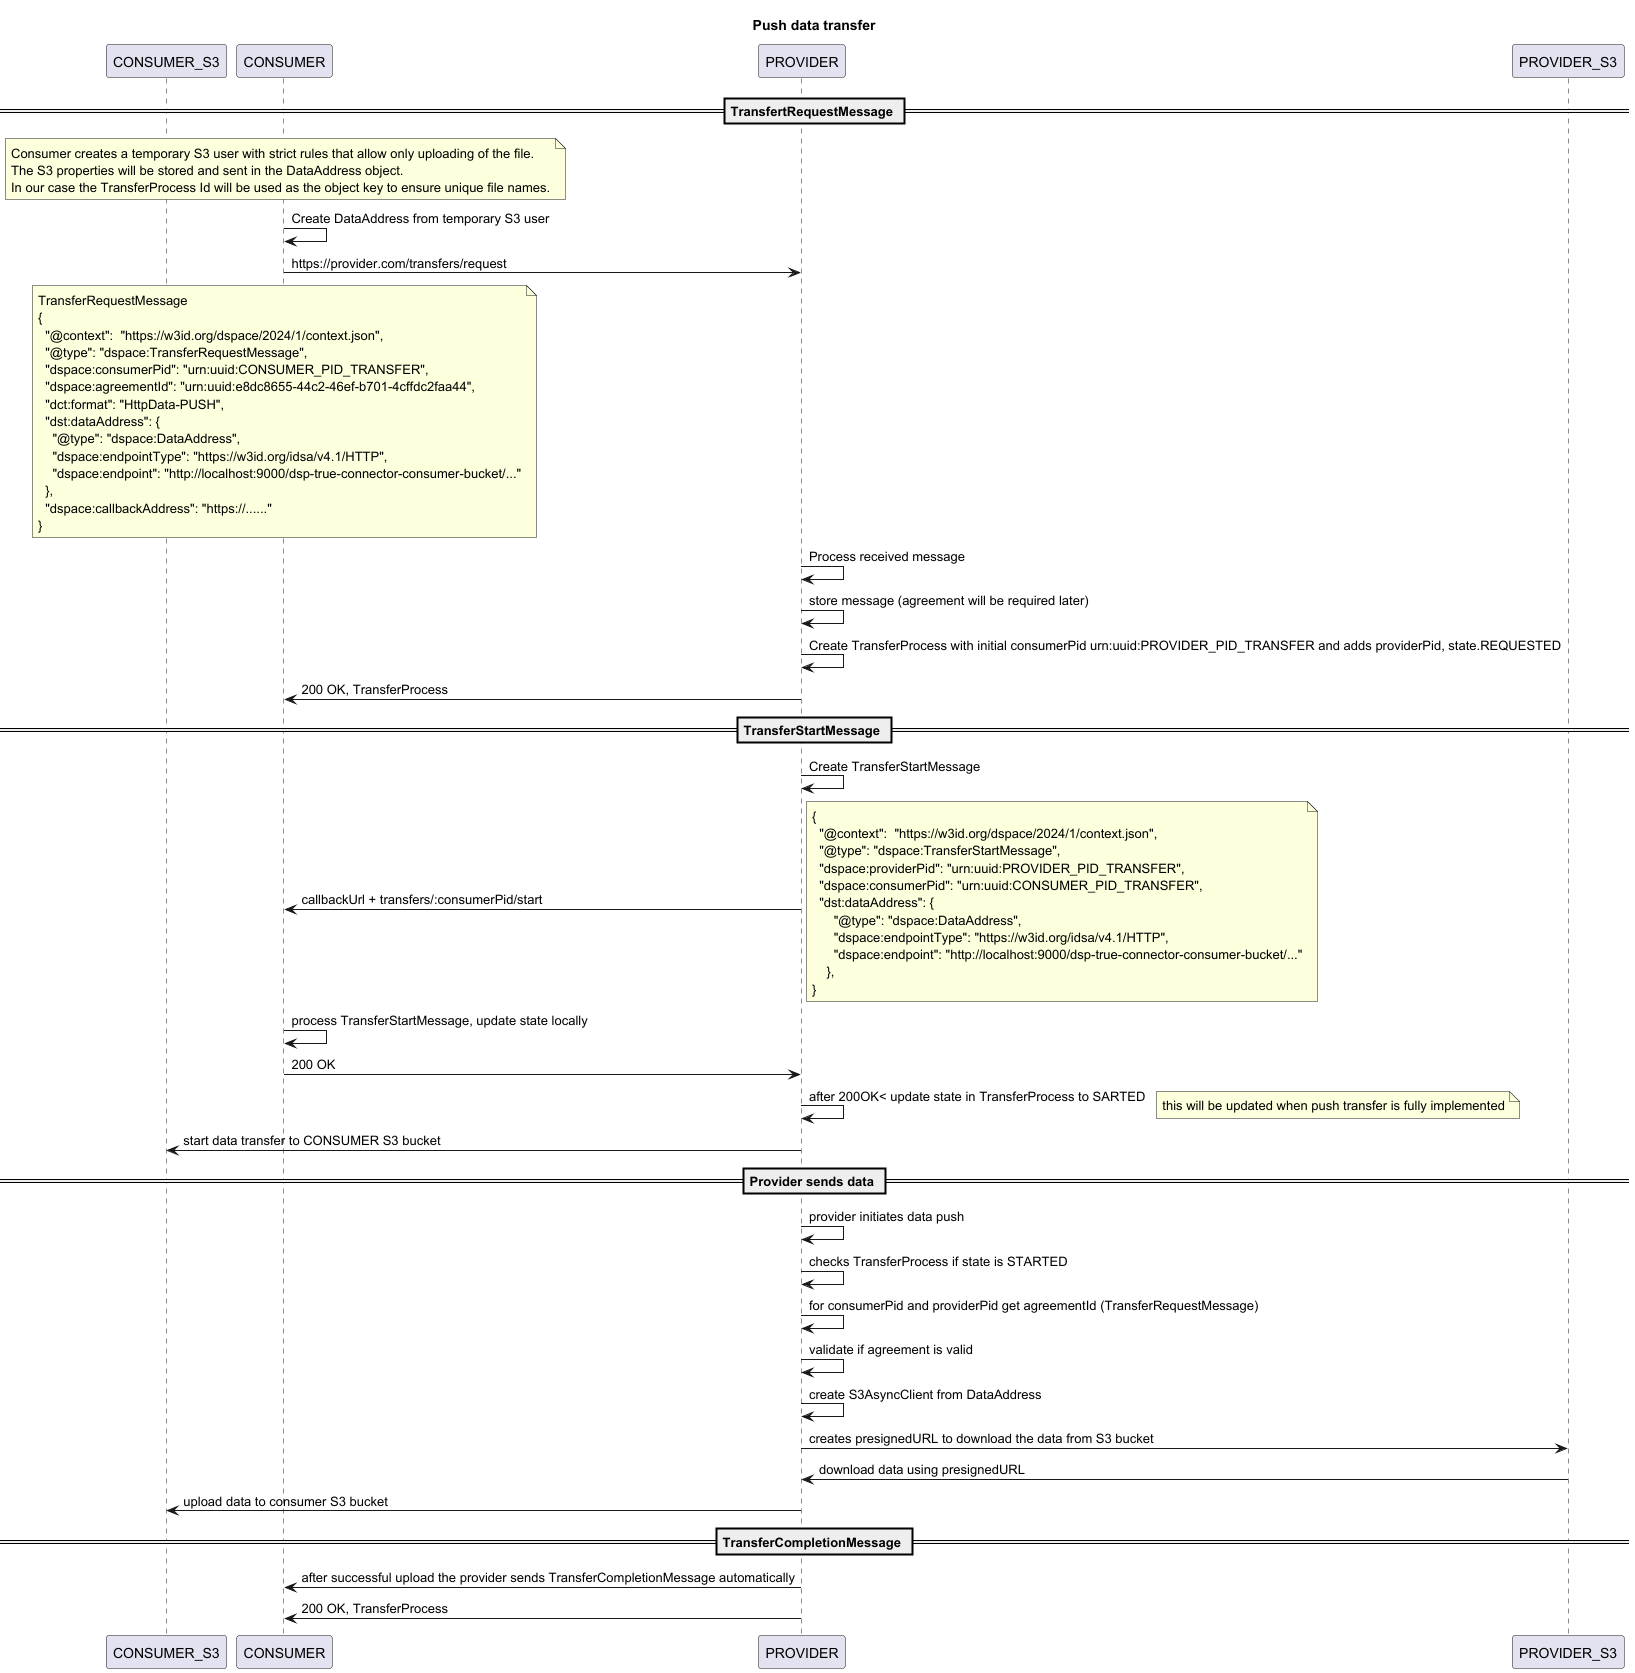

The diagram above was rendered by PlantUML. Its source (embedded in the PNG):
@startuml

TITLE Push data transfer

participant CONSUMER_S3 as cs3
participant CONSUMER as c
participant PROVIDER as p
participant PROVIDER_S3 as ps3

== TransfertRequestMessage ==

note over c
Consumer creates a temporary S3 user with strict rules that allow only uploading of the file.
The S3 properties will be stored and sent in the DataAddress object.
In our case the TransferProcess Id will be used as the object key to ensure unique file names.
end note
c->c: Create DataAddress from temporary S3 user
c->p : https://provider.com/transfers/request

note over c
TransferRequestMessage
{
  "@context":  "https://w3id.org/dspace/2024/1/context.json",
  "@type": "dspace:TransferRequestMessage",
  "dspace:consumerPid": "urn:uuid:CONSUMER_PID_TRANSFER",
  "dspace:agreementId": "urn:uuid:e8dc8655-44c2-46ef-b701-4cffdc2faa44",
  "dct:format": "HttpData-PUSH",
  "dst:dataAddress": {
    "@type": "dspace:DataAddress",
    "dspace:endpointType": "https://w3id.org/idsa/v4.1/HTTP",
    "dspace:endpoint": "http://localhost:9000/dsp-true-connector-consumer-bucket/..."
  },
  "dspace:callbackAddress": "https://......"
}
end note

p->p: Process received message
p->p: store message (agreement will be required later)
p->p: Create TransferProcess with initial consumerPid urn:uuid:PROVIDER_PID_TRANSFER and adds providerPid, state.REQUESTED
p->c: 200 OK, TransferProcess

== TransferStartMessage ==
p->p: Create TransferStartMessage

p->c : callbackUrl + transfers/:consumerPid/start
note right
{
  "@context":  "https://w3id.org/dspace/2024/1/context.json",
  "@type": "dspace:TransferStartMessage",
  "dspace:providerPid": "urn:uuid:PROVIDER_PID_TRANSFER",
  "dspace:consumerPid": "urn:uuid:CONSUMER_PID_TRANSFER",
  "dst:dataAddress": {
      "@type": "dspace:DataAddress",
      "dspace:endpointType": "https://w3id.org/idsa/v4.1/HTTP",
      "dspace:endpoint": "http://localhost:9000/dsp-true-connector-consumer-bucket/..."
    },
}
end note

c->c : process TransferStartMessage, update state locally
c->p : 200 OK
p->p: after 200OK< update state in TransferProcess to SARTED
note right
this will be updated when push transfer is fully implemented
end note
p->cs3: start data transfer to CONSUMER S3 bucket

== Provider sends data ==

p->p: provider initiates data push
p->p: checks TransferProcess if state is STARTED
p->p: for consumerPid and providerPid get agreementId (TransferRequestMessage)
p->p: validate if agreement is valid
p->p: create S3AsyncClient from DataAddress
p->ps3: creates presignedURL to download the data from S3 bucket
ps3->p: download data using presignedURL
p->cs3: upload data to consumer S3 bucket

== TransferCompletionMessage ==

p->c: after successful upload the provider sends TransferCompletionMessage automatically
p->c: 200 OK, TransferProcess

@enduml